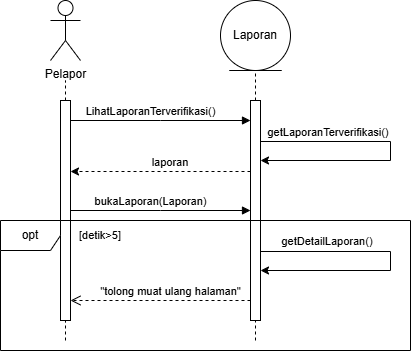

The diagram above was exported from draw.io. Its source (the exported page's mxGraphModel, read from the mxfile embedded in the PNG):
<mxGraphModel dx="934" dy="563" grid="1" gridSize="10" guides="1" tooltips="1" connect="1" arrows="1" fold="1" page="1" pageScale="1" pageWidth="850" pageHeight="1100" math="0" shadow="0">
  <root>
    <mxCell id="0" />
    <mxCell id="1" parent="0" />
    <mxCell id="-EES6OzOxEFbwSZ7vx94-19" parent="1" style="shape=umlActor;verticalLabelPosition=bottom;verticalAlign=top;html=1;" value="Pelapor" vertex="1">
      <mxGeometry height="60" width="30" x="80" y="30" as="geometry" />
    </mxCell>
    <mxCell id="-EES6OzOxEFbwSZ7vx94-20" edge="1" parent="1" source="-EES6OzOxEFbwSZ7vx94-22" style="endArrow=none;dashed=1;html=1;rounded=0;" value="">
      <mxGeometry height="50" relative="1" width="50" as="geometry">
        <mxPoint x="95" y="320" as="sourcePoint" />
        <mxPoint x="95" y="110" as="targetPoint" />
      </mxGeometry>
    </mxCell>
    <mxCell id="-EES6OzOxEFbwSZ7vx94-21" edge="1" parent="1" style="endArrow=none;dashed=1;html=1;rounded=0;" target="-EES6OzOxEFbwSZ7vx94-22" value="">
      <mxGeometry height="50" relative="1" width="50" as="geometry">
        <mxPoint x="95" y="370" as="sourcePoint" />
        <mxPoint x="95" y="100" as="targetPoint" />
      </mxGeometry>
    </mxCell>
    <mxCell id="-EES6OzOxEFbwSZ7vx94-22" parent="1" style="html=1;points=[[0,0,0,0,5],[0,1,0,0,-5],[1,0,0,0,5],[1,1,0,0,-5]];perimeter=orthogonalPerimeter;outlineConnect=0;targetShapes=umlLifeline;portConstraint=eastwest;newEdgeStyle={&quot;edgeStyle&quot;:&quot;sequenceEdgeStyle&quot;,&quot;libavoidRouting&quot;:0,&quot;curved&quot;:0,&quot;rounded&quot;:0};" value="" vertex="1">
      <mxGeometry height="220" width="10" x="90" y="130" as="geometry" />
    </mxCell>
    <mxCell id="-EES6OzOxEFbwSZ7vx94-23" edge="1" parent="1" style="html=1;verticalAlign=bottom;endArrow=block;edgeStyle=sequenceEdgeStyle;libavoidRouting=0;curved=0;rounded=0;" target="-EES6OzOxEFbwSZ7vx94-25" value="LihatLaporanTerverifikasi()">
      <mxGeometry relative="1" width="80" x="-0.1111" as="geometry">
        <Array as="points">
          <mxPoint x="190.00000000000023" y="150" />
        </Array>
        <mxPoint x="100" y="150" as="sourcePoint" />
        <mxPoint x="180" y="150" as="targetPoint" />
      </mxGeometry>
    </mxCell>
    <mxCell id="-EES6OzOxEFbwSZ7vx94-24" edge="1" parent="1" style="endArrow=none;dashed=1;html=1;rounded=0;" value="">
      <mxGeometry height="50" relative="1" width="50" as="geometry">
        <mxPoint x="285" y="370" as="sourcePoint" />
        <mxPoint x="285" y="100" as="targetPoint" />
      </mxGeometry>
    </mxCell>
    <mxCell id="-EES6OzOxEFbwSZ7vx94-25" parent="1" style="html=1;points=[[0,0,0,0,5],[0,1,0,0,-5],[1,0,0,0,5],[1,1,0,0,-5]];perimeter=orthogonalPerimeter;outlineConnect=0;targetShapes=umlLifeline;portConstraint=eastwest;newEdgeStyle={&quot;edgeStyle&quot;:&quot;sequenceEdgeStyle&quot;,&quot;libavoidRouting&quot;:0,&quot;curved&quot;:0,&quot;rounded&quot;:0};" value="" vertex="1">
      <mxGeometry height="220" width="10" x="280" y="130" as="geometry" />
    </mxCell>
    <mxCell id="-EES6OzOxEFbwSZ7vx94-29" edge="1" parent="1" style="endArrow=classic;html=1;rounded=0;dashed=1;" value="">
      <mxGeometry height="50" relative="1" width="50" as="geometry">
        <mxPoint x="280" y="201" as="sourcePoint" />
        <mxPoint x="100" y="201" as="targetPoint" />
      </mxGeometry>
    </mxCell>
    <mxCell id="-EES6OzOxEFbwSZ7vx94-30" parent="1" style="text;html=1;whiteSpace=wrap;strokeColor=none;fillColor=none;align=center;verticalAlign=middle;rounded=0;fontSize=11;" value="laporan" vertex="1">
      <mxGeometry height="30" width="60" x="170" y="177" as="geometry" />
    </mxCell>
    <mxCell id="-EES6OzOxEFbwSZ7vx94-31" edge="1" parent="1" style="html=1;verticalAlign=bottom;endArrow=block;edgeStyle=sequenceEdgeStyle;libavoidRouting=0;curved=0;rounded=0;" value="bukaLaporan(Laporan)">
      <mxGeometry relative="1" width="80" x="-0.1111" as="geometry">
        <Array as="points">
          <mxPoint x="190.00000000000023" y="240" />
        </Array>
        <mxPoint x="100" y="240" as="sourcePoint" />
        <mxPoint x="280" y="240" as="targetPoint" />
      </mxGeometry>
    </mxCell>
    <mxCell id="-EES6OzOxEFbwSZ7vx94-33" edge="1" parent="1" style="endArrow=classic;html=1;rounded=0;edgeStyle=orthogonalEdgeStyle;" target="-EES6OzOxEFbwSZ7vx94-25" value="">
      <mxGeometry height="50" relative="1" width="50" x="0.269" as="geometry">
        <Array as="points">
          <mxPoint x="290" y="171" />
          <mxPoint x="420" y="171" />
          <mxPoint x="420" y="190" />
        </Array>
        <mxPoint x="290" y="160" as="sourcePoint" />
        <mxPoint x="400" y="140" as="targetPoint" />
      </mxGeometry>
    </mxCell>
    <mxCell id="-EES6OzOxEFbwSZ7vx94-34" parent="1" style="text;html=1;whiteSpace=wrap;strokeColor=none;fillColor=none;align=center;verticalAlign=middle;rounded=0;fontSize=11;" value="getLaporanTerverifikasi()" vertex="1">
      <mxGeometry height="30" width="60" x="328" y="147" as="geometry" />
    </mxCell>
    <mxCell id="-EES6OzOxEFbwSZ7vx94-37" parent="1" style="ellipse;shape=umlEntity;whiteSpace=wrap;html=1;" value="Laporan" vertex="1">
      <mxGeometry height="70" width="70" x="250" y="30" as="geometry" />
    </mxCell>
    <mxCell id="GgCrNOGRHj2vyg5_lS11-1" edge="1" parent="1" source="-EES6OzOxEFbwSZ7vx94-25" style="html=1;verticalAlign=bottom;endArrow=open;dashed=1;endSize=8;edgeStyle=sequenceEdgeStyle;libavoidRouting=0;curved=0;rounded=0;" target="-EES6OzOxEFbwSZ7vx94-22" value="&quot;tolong muat ulang halaman&quot;">
      <mxGeometry relative="1" x="-0.1111" as="geometry">
        <mxPoint as="offset" />
        <Array as="points">
          <mxPoint x="170" y="330" />
        </Array>
        <mxPoint x="460" y="380" as="sourcePoint" />
        <mxPoint x="240" y="380" as="targetPoint" />
      </mxGeometry>
    </mxCell>
    <mxCell id="v7xoatLUTJZCHmeEAMFv-1" edge="1" parent="1" style="endArrow=classic;html=1;rounded=0;edgeStyle=orthogonalEdgeStyle;" value="">
      <mxGeometry height="50" relative="1" width="50" x="0.269" as="geometry">
        <Array as="points">
          <mxPoint x="290" y="281" />
          <mxPoint x="420" y="281" />
          <mxPoint x="420" y="300" />
        </Array>
        <mxPoint x="290" y="270" as="sourcePoint" />
        <mxPoint x="290" y="300" as="targetPoint" />
      </mxGeometry>
    </mxCell>
    <mxCell id="v7xoatLUTJZCHmeEAMFv-2" parent="1" style="text;html=1;whiteSpace=wrap;strokeColor=none;fillColor=none;align=center;verticalAlign=middle;rounded=0;fontSize=11;" value="getDetailLaporan()" vertex="1">
      <mxGeometry height="30" width="60" x="327" y="256" as="geometry" />
    </mxCell>
    <mxCell id="v7xoatLUTJZCHmeEAMFv-3" parent="1" style="text;html=1;whiteSpace=wrap;strokeColor=none;fillColor=none;align=center;verticalAlign=middle;rounded=0;" value="&lt;font style=&quot;font-size: 11px;&quot;&gt;[detik&amp;gt;5]&lt;/font&gt;" vertex="1">
      <mxGeometry height="30" width="60" x="100" y="250" as="geometry" />
    </mxCell>
    <mxCell id="v7xoatLUTJZCHmeEAMFv-4" parent="1" style="shape=umlFrame;whiteSpace=wrap;html=1;pointerEvents=0;" value="opt" vertex="1">
      <mxGeometry height="130" width="410" x="30" y="250" as="geometry" />
    </mxCell>
  </root>
</mxGraphModel>